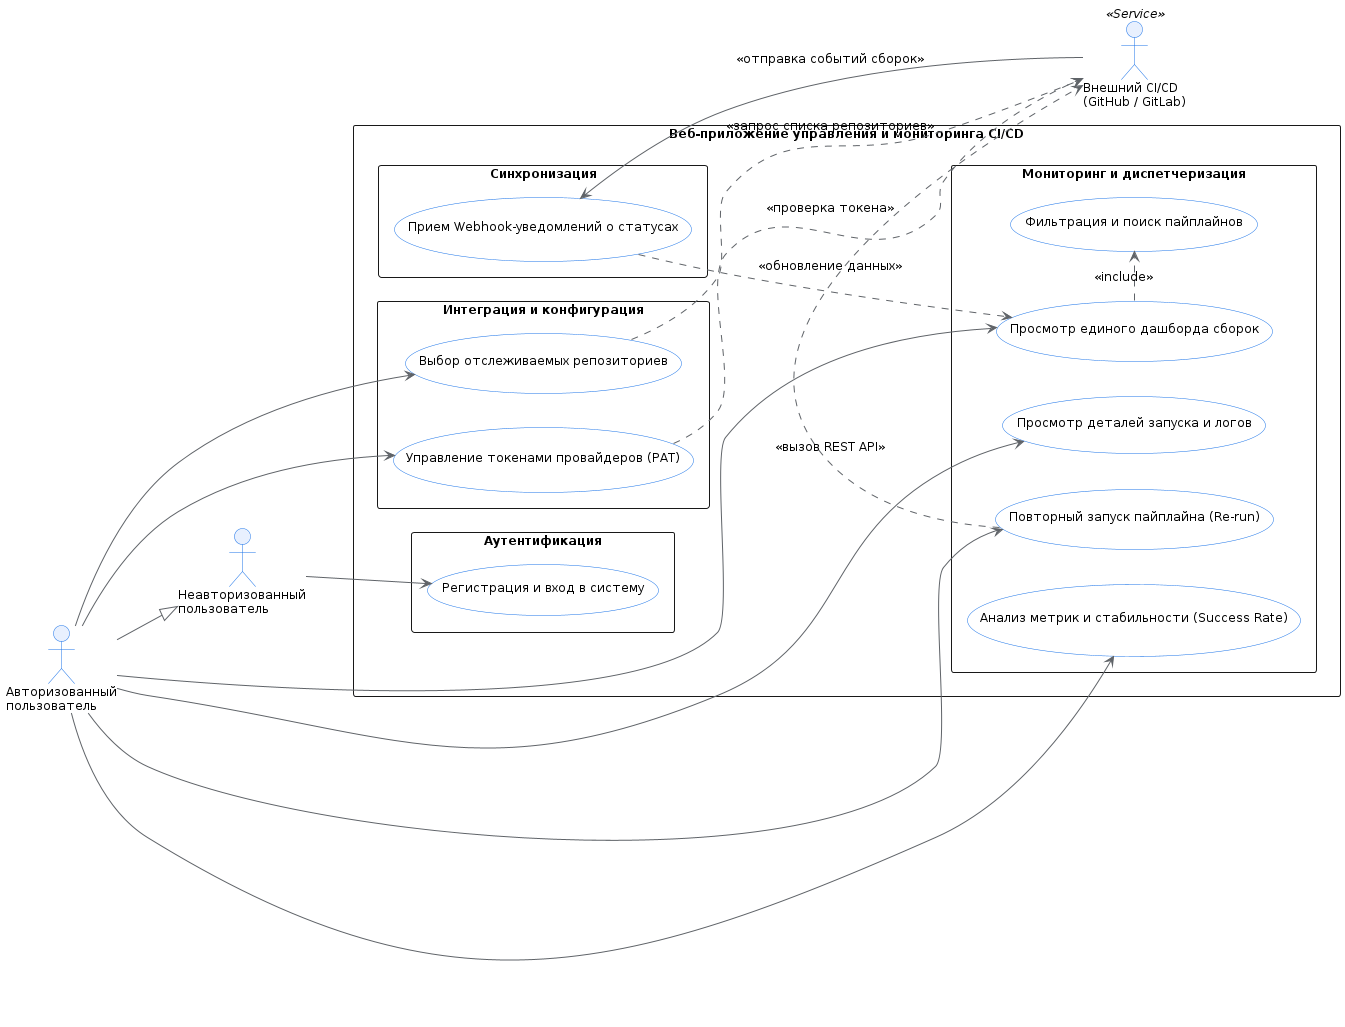

The diagram above was rendered by PlantUML. Its source (embedded in the PNG):
@startuml
left to right direction
skinparam packageStyle rectangle
skinparam shadowing false
skinparam monochrome false
skinparam defaultFontName Arial
skinparam defaultFontSize 12

skinparam actor {
    BackgroundColor #E8F0FE
    BorderColor #1A73E8
}

skinparam usecase {
    BackgroundColor #FFFFFF
    BorderColor #1A73E8
    ArrowColor #5F6368
}

actor "Неавторизованный\nпользователь" as Guest
actor "Авторизованный\nпользователь" as User
actor "Внешний CI/CD\n(GitHub / GitLab)" as ExternalCI << Service >>

User --|> Guest

rectangle "Веб-приложение управления и мониторинга CI/CD" {
    
    package "Аутентификация" {
        usecase "Регистрация и вход в систему" as UC_Auth
    }

    package "Интеграция и конфигурация" {
        usecase "Управление токенами провайдеров (PAT)" as UC_ManageTokens
        usecase "Выбор отслеживаемых репозиториев" as UC_SelectRepos
    }

    package "Мониторинг и диспетчеризация" {
        usecase "Просмотр единого дашборда сборок" as UC_ViewDashboard
        usecase "Фильтрация и поиск пайплайнов" as UC_Filter
        usecase "Просмотр деталей запуска и логов" as UC_ViewLogs
        usecase "Повторный запуск пайплайна (Re-run)" as UC_Rerun
        usecase "Анализ метрик и стабильности (Success Rate)" as UC_ViewMetrics
    }

    package "Синхронизация" {
        usecase "Прием Webhook-уведомлений о статусах" as UC_Webhooks
    }
}

' Связи гостя
Guest --> UC_Auth

' Связи авторизованного пользователя
User --> UC_ManageTokens
User --> UC_SelectRepos
User --> UC_ViewDashboard
User --> UC_ViewLogs
User --> UC_Rerun
User --> UC_ViewMetrics

' Связи между прецедентами
UC_ViewDashboard .> UC_Filter : <<include>>

' Взаимодействие с внешними сервисами
UC_ManageTokens ..> ExternalCI : <<проверка токена>>
UC_SelectRepos ..> ExternalCI : <<запрос списка репозиториев>>
UC_Rerun ..> ExternalCI : <<вызов REST API>>
ExternalCI --> UC_Webhooks : <<отправка событий сборок>>
UC_Webhooks ..> UC_ViewDashboard : <<обновление данных>>
@enduml